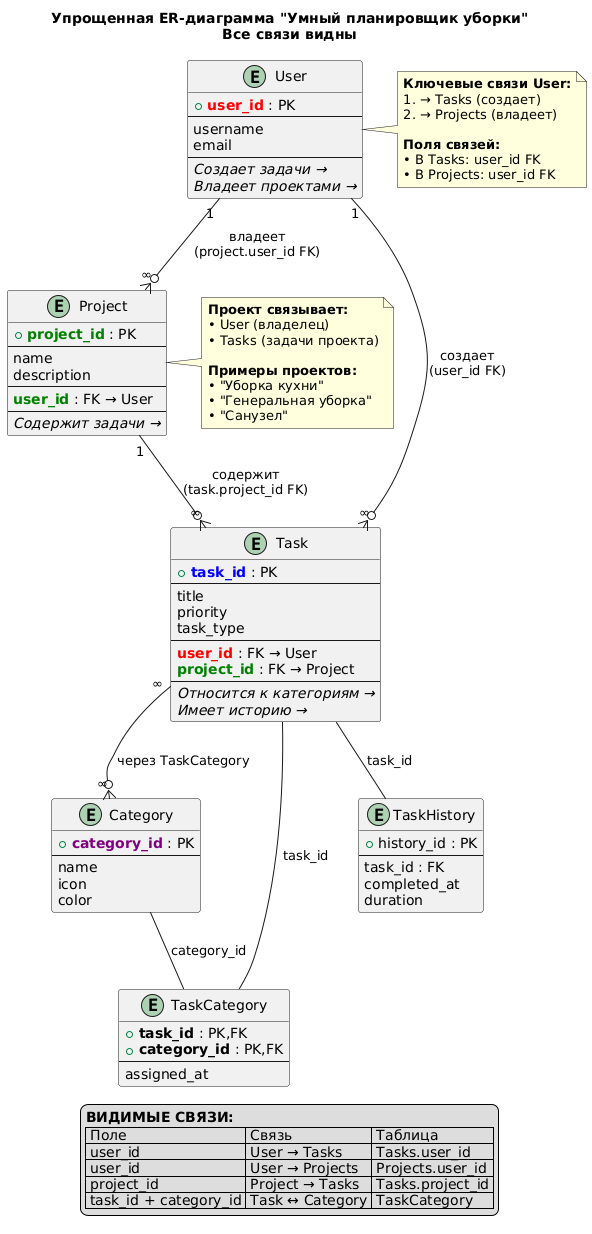

The diagram above was rendered by PlantUML. Its source (embedded in the PNG):
@startuml
title Упрощенная ER-диаграмма "Умный планировщик уборки"\nВсе связи видны

' Основные сущности с ВИДИМЫМИ полями связей
entity "User" {
  + <b><color:red>user_id</color></b> : PK
  --
  username
  email
  --
  <i>Создает задачи →</i>
  <i>Владеет проектами →</i>
}

entity "Project" {
  + <b><color:green>project_id</color></b> : PK
  --
  name
  description
  --
  <b><color:green>user_id</color></b> : FK → User
  --
  <i>Содержит задачи →</i>
}

entity "Task" {
  + <b><color:blue>task_id</color></b> : PK
  --
  title
  priority
  task_type
  --
  <b><color:red>user_id</color></b> : FK → User
  <b><color:green>project_id</color></b> : FK → Project
  --
  <i>Относится к категориям →</i>
  <i>Имеет историю →</i>
}

entity "Category" {
  + <b><color:purple>category_id</color></b> : PK
  --
  name
  icon
  color
}

' Связи (ВСЕ видны и подписаны)
User "1" --o{ "∞" Task : "создает\n(user_id FK)"
User "1" --o{ "∞" Project : "владеет\n(project.user_id FK)"

Project "1" --o{ "∞" Task : "содержит\n(task.project_id FK)"

Task "∞" --o{ "∞" Category : "через TaskCategory"

' Ассоциативная таблица (видна)
entity "TaskCategory" as tc {
  + <b>task_id</b> : PK,FK
  + <b>category_id</b> : PK,FK
  --
  assigned_at
}

Task -- tc : "task_id"
Category -- tc : "category_id"

' История (видна)
entity "TaskHistory" as th {
  + history_id : PK
  --
  task_id : FK
  completed_at
  duration
}

Task -- th : "task_id"

note right of User
  <b>Ключевые связи User:</b>
  1. → Tasks (создает)
  2. → Projects (владеет)
  
  <b>Поля связей:</b>
  • В Tasks: user_id FK
  • В Projects: user_id FK
end note

note left of Project
  <b>Проект связывает:</b>
  • User (владелец)
  • Tasks (задачи проекта)
  
  <b>Примеры проектов:</b>
  • "Уборка кухни"
  • "Генеральная уборка"
  • "Санузел"
end note

legend bottom
  <b>ВИДИМЫЕ СВЯЗИ:</b>
  | Поле | Связь | Таблица |
  | user_id | User → Tasks | Tasks.user_id |
  | user_id | User → Projects | Projects.user_id |
  | project_id | Project → Tasks | Tasks.project_id |
  | task_id + category_id | Task ↔ Category | TaskCategory |
end legend
@enduml